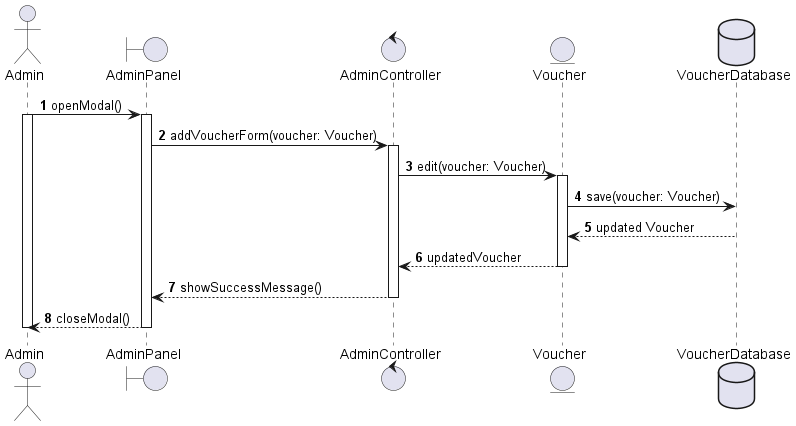

The diagram above was rendered by PlantUML. Its source (embedded in the PNG):
@startuml Edit voucher
autonumber
actor Admin
boundary AdminPanel as ap
control AdminController as ac
entity Voucher as p
database VoucherDatabase as pr
Admin -> ap++ : openModal()
Admin++
ap -> ac : addVoucherForm(voucher: Voucher)
ac++
ac -> p : edit(voucher: Voucher)
p++
p -> pr : save(voucher: Voucher)
pr --> p-- : updated Voucher
p --> ac-- : updatedVoucher
ac --> ap-- : showSuccessMessage()
ap --> Admin-- : closeModal()
Admin--
@enduml